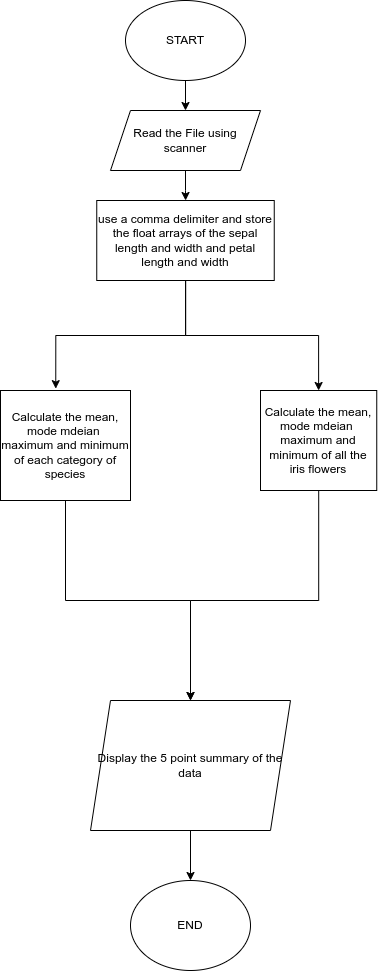

The diagram above was exported from draw.io. Its source (the exported page's mxGraphModel, read from the mxfile embedded in the PNG):
<mxGraphModel dx="464" dy="463" grid="1" gridSize="10" guides="1" tooltips="1" connect="1" arrows="1" fold="1" page="1" pageScale="1" pageWidth="827" pageHeight="1169" math="0" shadow="0">
  <root>
    <mxCell id="WIyWlLk6GJQsqaUBKTNV-0" />
    <mxCell id="WIyWlLk6GJQsqaUBKTNV-1" parent="WIyWlLk6GJQsqaUBKTNV-0" />
    <mxCell id="WqUucvUiClfs4fc4Oo0r-4" value="" style="edgeStyle=orthogonalEdgeStyle;rounded=0;orthogonalLoop=1;jettySize=auto;html=1;" edge="1" parent="WIyWlLk6GJQsqaUBKTNV-1" source="WqUucvUiClfs4fc4Oo0r-0" target="WqUucvUiClfs4fc4Oo0r-1">
      <mxGeometry relative="1" as="geometry" />
    </mxCell>
    <mxCell id="WqUucvUiClfs4fc4Oo0r-0" value="START" style="ellipse;whiteSpace=wrap;html=1;" vertex="1" parent="WIyWlLk6GJQsqaUBKTNV-1">
      <mxGeometry x="155" y="60" width="120" height="80" as="geometry" />
    </mxCell>
    <mxCell id="WqUucvUiClfs4fc4Oo0r-3" value="" style="edgeStyle=orthogonalEdgeStyle;rounded=0;orthogonalLoop=1;jettySize=auto;html=1;" edge="1" parent="WIyWlLk6GJQsqaUBKTNV-1" source="WqUucvUiClfs4fc4Oo0r-1" target="WqUucvUiClfs4fc4Oo0r-2">
      <mxGeometry relative="1" as="geometry" />
    </mxCell>
    <mxCell id="WqUucvUiClfs4fc4Oo0r-1" value="Read the File using scanner" style="shape=parallelogram;perimeter=parallelogramPerimeter;whiteSpace=wrap;html=1;fixedSize=1;" vertex="1" parent="WIyWlLk6GJQsqaUBKTNV-1">
      <mxGeometry x="140" y="170" width="150" height="60" as="geometry" />
    </mxCell>
    <mxCell id="WqUucvUiClfs4fc4Oo0r-9" style="edgeStyle=orthogonalEdgeStyle;rounded=0;orthogonalLoop=1;jettySize=auto;html=1;entryX=0.5;entryY=0;entryDx=0;entryDy=0;" edge="1" parent="WIyWlLk6GJQsqaUBKTNV-1" source="WqUucvUiClfs4fc4Oo0r-2" target="WqUucvUiClfs4fc4Oo0r-8">
      <mxGeometry relative="1" as="geometry" />
    </mxCell>
    <mxCell id="WqUucvUiClfs4fc4Oo0r-10" style="edgeStyle=orthogonalEdgeStyle;rounded=0;orthogonalLoop=1;jettySize=auto;html=1;entryX=0.425;entryY=-0.017;entryDx=0;entryDy=0;entryPerimeter=0;" edge="1" parent="WIyWlLk6GJQsqaUBKTNV-1" source="WqUucvUiClfs4fc4Oo0r-2" target="WqUucvUiClfs4fc4Oo0r-7">
      <mxGeometry relative="1" as="geometry" />
    </mxCell>
    <mxCell id="WqUucvUiClfs4fc4Oo0r-2" value="use a comma delimiter and store the float arrays of the sepal length and width and petal length and width" style="rounded=0;whiteSpace=wrap;html=1;" vertex="1" parent="WIyWlLk6GJQsqaUBKTNV-1">
      <mxGeometry x="126.25" y="260" width="177.5" height="80" as="geometry" />
    </mxCell>
    <mxCell id="WqUucvUiClfs4fc4Oo0r-20" style="edgeStyle=orthogonalEdgeStyle;rounded=0;orthogonalLoop=1;jettySize=auto;html=1;" edge="1" parent="WIyWlLk6GJQsqaUBKTNV-1" source="WqUucvUiClfs4fc4Oo0r-7" target="WqUucvUiClfs4fc4Oo0r-12">
      <mxGeometry relative="1" as="geometry" />
    </mxCell>
    <mxCell id="WqUucvUiClfs4fc4Oo0r-7" value="Calculate the mean, mode mdeian&amp;nbsp; maximum and minimum of each category of species" style="rounded=0;whiteSpace=wrap;html=1;" vertex="1" parent="WIyWlLk6GJQsqaUBKTNV-1">
      <mxGeometry x="30" y="450" width="130" height="110" as="geometry" />
    </mxCell>
    <mxCell id="WqUucvUiClfs4fc4Oo0r-21" style="edgeStyle=orthogonalEdgeStyle;rounded=0;orthogonalLoop=1;jettySize=auto;html=1;entryX=0.5;entryY=0;entryDx=0;entryDy=0;" edge="1" parent="WIyWlLk6GJQsqaUBKTNV-1" source="WqUucvUiClfs4fc4Oo0r-8" target="WqUucvUiClfs4fc4Oo0r-12">
      <mxGeometry relative="1" as="geometry">
        <Array as="points">
          <mxPoint x="348" y="660" />
          <mxPoint x="220" y="660" />
        </Array>
      </mxGeometry>
    </mxCell>
    <mxCell id="WqUucvUiClfs4fc4Oo0r-8" value="Calculate the mean, mode mdeian&amp;nbsp; maximum and minimum of all the iris flowers" style="rounded=0;whiteSpace=wrap;html=1;" vertex="1" parent="WIyWlLk6GJQsqaUBKTNV-1">
      <mxGeometry x="290" y="450" width="116.25" height="100" as="geometry" />
    </mxCell>
    <mxCell id="WqUucvUiClfs4fc4Oo0r-23" style="edgeStyle=orthogonalEdgeStyle;rounded=0;orthogonalLoop=1;jettySize=auto;html=1;" edge="1" parent="WIyWlLk6GJQsqaUBKTNV-1" source="WqUucvUiClfs4fc4Oo0r-12">
      <mxGeometry relative="1" as="geometry">
        <mxPoint x="220" y="940" as="targetPoint" />
      </mxGeometry>
    </mxCell>
    <mxCell id="WqUucvUiClfs4fc4Oo0r-12" value="Display the 5 point summary of the &lt;br&gt;data" style="shape=parallelogram;perimeter=parallelogramPerimeter;whiteSpace=wrap;html=1;fixedSize=1;" vertex="1" parent="WIyWlLk6GJQsqaUBKTNV-1">
      <mxGeometry x="120" y="760" width="200" height="130" as="geometry" />
    </mxCell>
    <mxCell id="WqUucvUiClfs4fc4Oo0r-24" value="END" style="ellipse;whiteSpace=wrap;html=1;" vertex="1" parent="WIyWlLk6GJQsqaUBKTNV-1">
      <mxGeometry x="160" y="940" width="120" height="90" as="geometry" />
    </mxCell>
  </root>
</mxGraphModel>